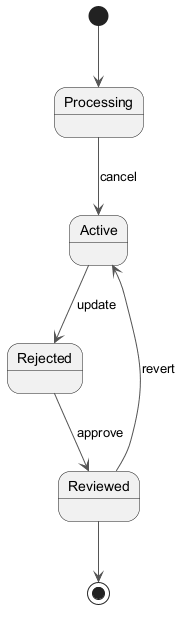

The diagram above was rendered by PlantUML. Its source (embedded in the PNG):
@startuml
skinparam backgroundColor #FFFFFF
skinparam classBackgroundColor #F3E5F5
skinparam classBorderColor #6A1B9A
skinparam ArrowColor #555555
[*] --> Processing
Processing --> Active : cancel
Active --> Rejected : update
Rejected --> Reviewed : approve
Reviewed --> Active : revert
Reviewed --> [*]
@enduml